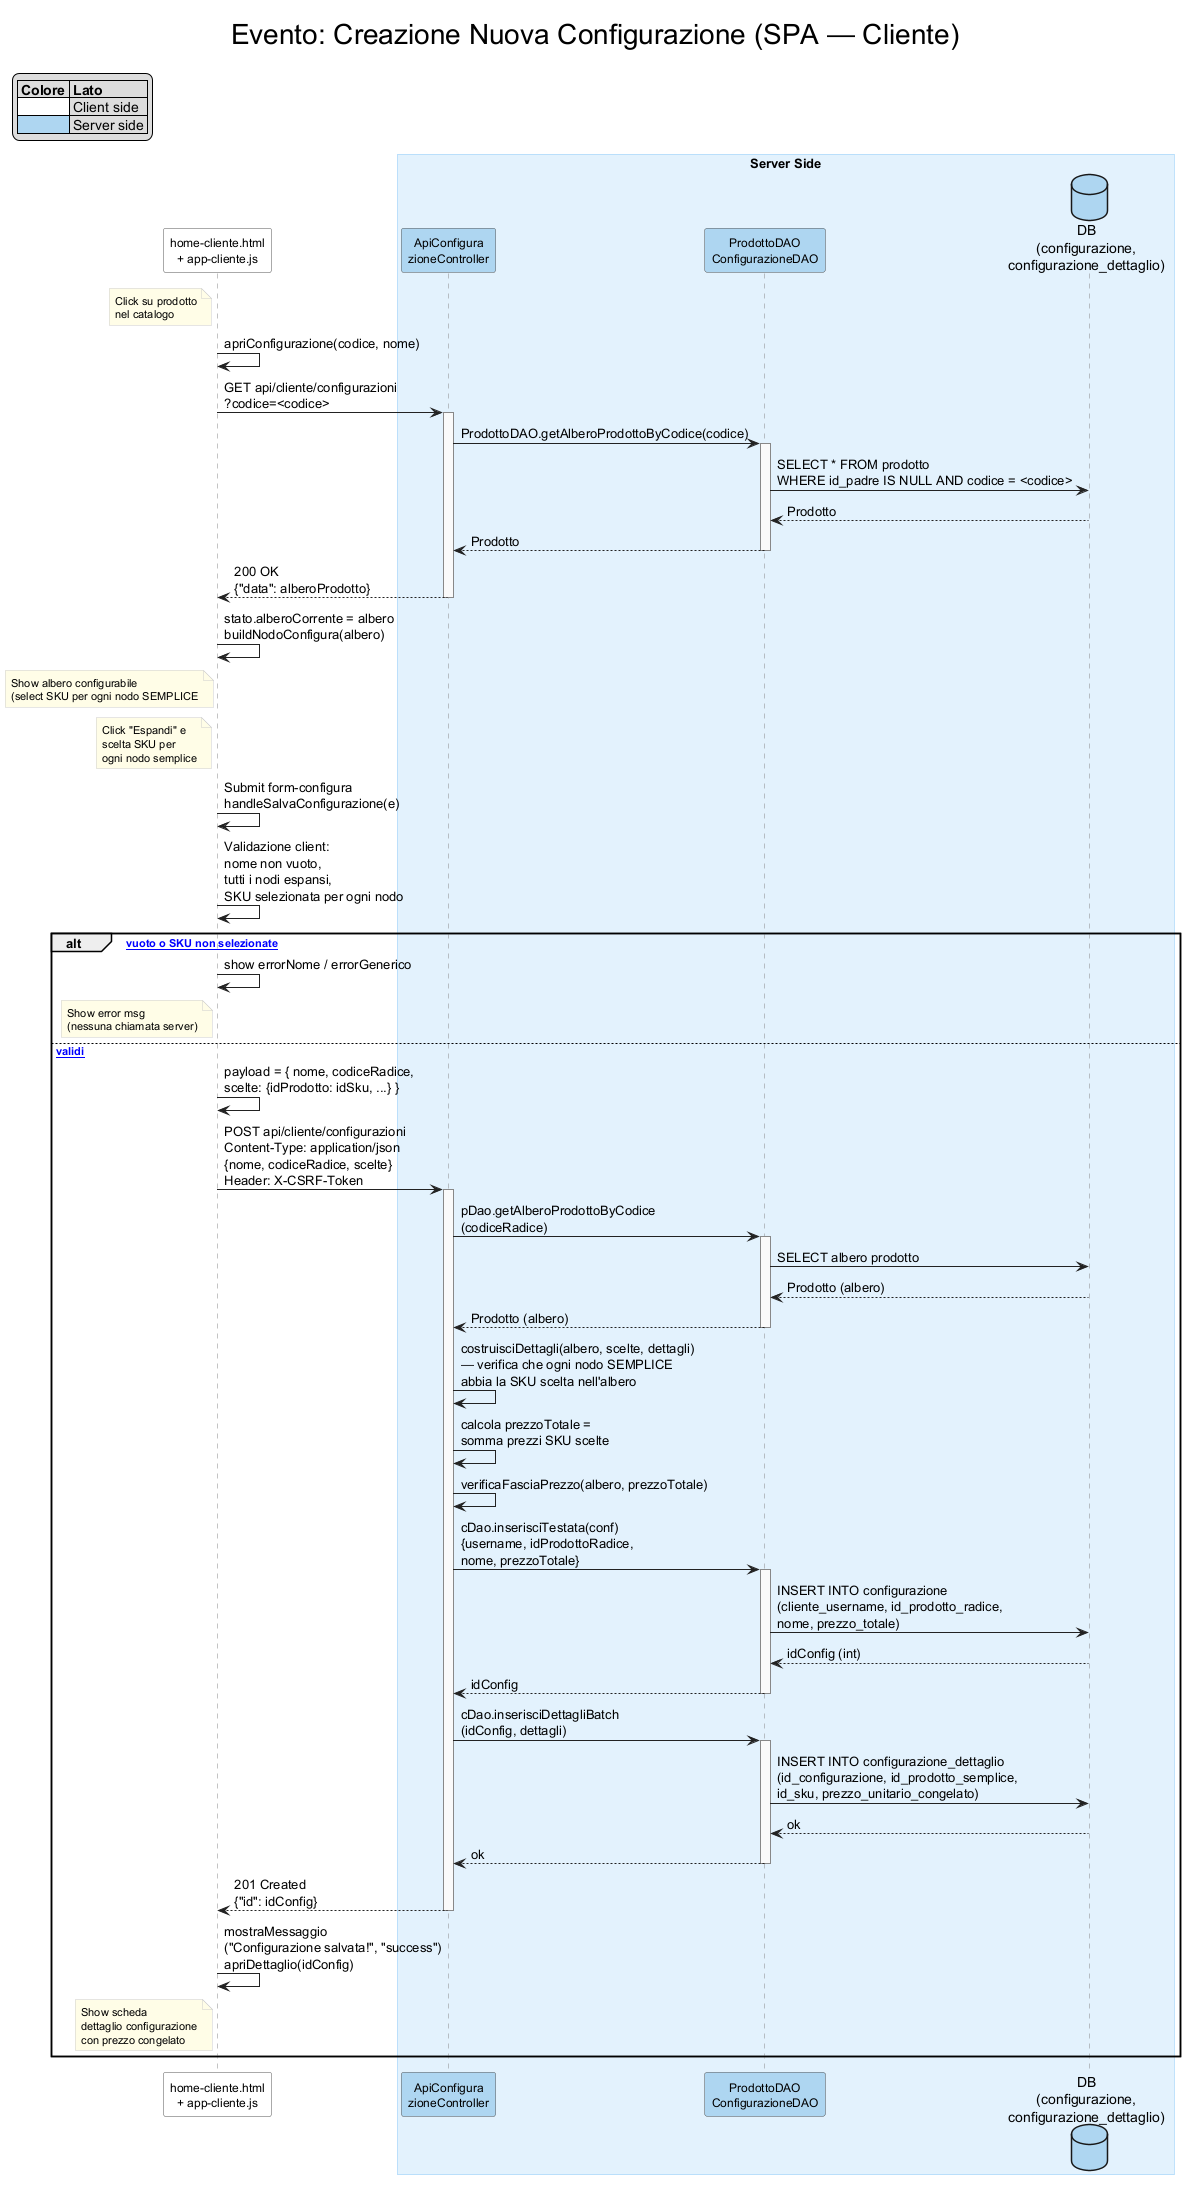

The diagram above was rendered by PlantUML. Its source (embedded in the PNG):
@startuml configurazione_spa
title Evento: Creazione Nuova Configurazione (SPA — Cliente)

skinparam titleFontSize 28
skinparam titleFontStyle plain

skinparam sequence {
    LifeLineBorderColor #888888
    LifeLineBackgroundColor #FAFAFA
    ArrowColor #222222
    BoxBorderColor #90CAF9
    BoxBackgroundColor #E3F2FD
}
skinparam participant {
    BorderColor #555555
    FontSize 12
}
skinparam note {
    BackgroundColor #FFFDE7
    BorderColor #CCCCCC
    FontSize 11
}

legend top left
|= Colore |= Lato |
|<#FFFFFF>   | Client side |
|<#AED6F1>   | Server side |
endlegend

'---- ATTORI ----
participant "home-cliente.html\n+ app-cliente.js" as JS #FFFFFF

box "Server Side"
    participant "ApiConfigura\nzioneController"     as API  #AED6F1
    participant "ProdottoDAO\nConfigurazioneDAO"    as DAO  #AED6F1
    database    "DB\n(configurazione,\nconfigurazione_dettaglio)" as DB #AED6F1
end box

'==== PASSO 1: CARICAMENTO ALBERO ====
note left of JS : Click su prodotto\nnel catalogo

JS -> JS : apriConfigurazione(codice, nome)
JS -> API : GET api/cliente/configurazioni\n?codice=<codice>
activate API
API -> DAO : ProdottoDAO.getAlberoProdottoByCodice(codice)
activate DAO
DAO -> DB : SELECT * FROM prodotto\nWHERE id_padre IS NULL AND codice = <codice>
DB --> DAO : Prodotto
DAO --> API : Prodotto
deactivate DAO
API --> JS : 200 OK\n{"data": alberoProdotto}
deactivate API

JS -> JS : stato.alberoCorrente = albero\nbuildNodoConfigura(albero)
note left of JS : Show albero configurabile\n(select SKU per ogni nodo SEMPLICE

'==== PASSO 2: SUBMIT CONFIGURAZIONE ====
note left of JS : Click "Espandi" e\nscelta SKU per\nogni nodo semplice

JS -> JS : Submit form-configura\nhandleSalvaConfigurazione(e)
JS -> JS : Validazione client:\nnome non vuoto,\ntutti i nodi espansi,\nSKU selezionata per ogni nodo

alt [nome vuoto o SKU non selezionate]
    JS -> JS : show errorNome / errorGenerico
    note left of JS : Show error msg\n(nessuna chiamata server)
else [dati validi]
    JS -> JS : payload = { nome, codiceRadice,\nscelte: {idProdotto: idSku, ...} }
    JS -> API : POST api/cliente/configurazioni\nContent-Type: application/json\n{nome, codiceRadice, scelte}\nHeader: X-CSRF-Token
    activate API

    API -> DAO : pDao.getAlberoProdottoByCodice\n(codiceRadice)
    activate DAO
    DAO -> DB : SELECT albero prodotto
    DB --> DAO : Prodotto (albero)
    DAO --> API : Prodotto (albero)
    deactivate DAO

    API -> API : costruisciDettagli(albero, scelte, dettagli)\n— verifica che ogni nodo SEMPLICE\nabbia la SKU scelta nell'albero
    API -> API : calcola prezzoTotale =\nsomma prezzi SKU scelte
    API -> API : verificaFasciaPrezzo(albero, prezzoTotale)
    API -> DAO : cDao.inserisciTestata(conf)\n{username, idProdottoRadice,\nnome, prezzoTotale}
    activate DAO
    DAO -> DB : INSERT INTO configurazione\n(cliente_username, id_prodotto_radice,\nnome, prezzo_totale)
    DB --> DAO : idConfig (int)
    DAO --> API : idConfig
    deactivate DAO

    API -> DAO : cDao.inserisciDettagliBatch\n(idConfig, dettagli)
    activate DAO
    DAO -> DB : INSERT INTO configurazione_dettaglio\n(id_configurazione, id_prodotto_semplice,\nid_sku, prezzo_unitario_congelato)
    DB --> DAO : ok
    DAO --> API : ok
    deactivate DAO

    API --> JS : 201 Created\n{"id": idConfig}
    deactivate API

    JS -> JS : mostraMessaggio\n("Configurazione salvata!", "success")\napriDettaglio(idConfig)
    note left of JS : Show scheda\ndettaglio configurazione\ncon prezzo congelato
end

@enduml